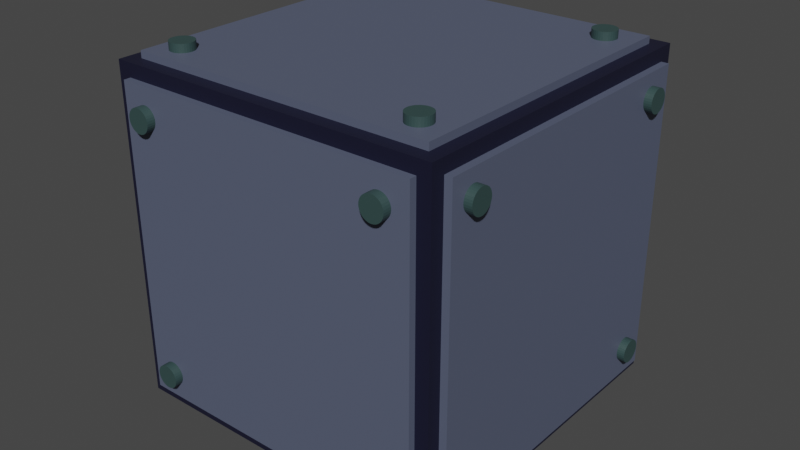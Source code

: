 # Source: RigidBox_Model.blend  (saved by Blender 3.5.10; exported with 4.5.12 LTS)
import bpy
from mathutils import Matrix  # noqa: F401  (used for matrix-valued properties, if any)

bpy.ops.wm.read_factory_settings(use_empty=True)
scene = bpy.context.scene
scene.name = 'Scene'

# ---- collections
col_collection = bpy.data.collections.new('Collection'); scene.collection.children.link(col_collection)

# ---- materials (node trees are filled in below, after node groups)
mat_material = bpy.data.materials.new('Material')
mat_material.alpha_threshold = 0.0
mat_material.use_transparent_shadow = False
mat_material.roughness = 0.5
mat_material.line_color = (0.0, 0.0, 0.0, 1.0)
mat_material_003 = bpy.data.materials.new('Material.003')
mat_material_003.use_transparent_shadow = False
mat_material_004 = bpy.data.materials.new('Material.004')
mat_material_004.use_transparent_shadow = False

# ---- material node trees
mat_material.use_nodes = True; mat_material.node_tree.nodes.clear()
_N = mat_material.node_tree.nodes; _L = mat_material.node_tree.links
n0 = _N.new('ShaderNodeOutputMaterial'); n0.name = 'Material Output'; n0.location = (300, 300)
n1 = _N.new('ShaderNodeBsdfPrincipled'); n1.name = 'Principled BSDF'; n1.location = (10, 300)
n1.distribution = 'GGX'
n1.subsurface_method = 'RANDOM_WALK_SKIN'
n1.inputs[0].default_value = (0.09301, 0.1094, 0.1679, 1.0)
n1.inputs[3].default_value = 1.45
n1.inputs[27].default_value = (0.0, 0.0, 0.0, 1.0)
n1.inputs[28].default_value = 1.0
_L.new(n1.outputs[0], n0.inputs[0])
n0.is_active_output = True
mat_material_003.use_nodes = True; mat_material_003.node_tree.nodes.clear()
_N = mat_material_003.node_tree.nodes; _L = mat_material_003.node_tree.links
n0 = _N.new('ShaderNodeBsdfPrincipled'); n0.name = 'Principled BSDF'; n0.location = (10, 300)
n0.distribution = 'GGX'
n0.subsurface_method = 'RANDOM_WALK_SKIN'
n0.inputs[0].default_value = (0.007315, 0.007658, 0.02538, 1.0)
n0.inputs[3].default_value = 1.45
n0.inputs[27].default_value = (0.0, 0.0, 0.0, 1.0)
n0.inputs[28].default_value = 1.0
n1 = _N.new('ShaderNodeOutputMaterial'); n1.name = 'Material Output'; n1.location = (300, 300)
_L.new(n0.outputs[0], n1.inputs[0])
n1.is_active_output = True
mat_material_004.use_nodes = True; mat_material_004.node_tree.nodes.clear()
_N = mat_material_004.node_tree.nodes; _L = mat_material_004.node_tree.links
n0 = _N.new('ShaderNodeBsdfPrincipled'); n0.name = 'Principled BSDF'; n0.location = (10, 300)
n0.distribution = 'GGX'
n0.subsurface_method = 'RANDOM_WALK_SKIN'
n0.inputs[0].default_value = (0.03269, 0.0668, 0.0651, 1.0)
n0.inputs[3].default_value = 1.45
n0.inputs[27].default_value = (0.0, 0.0, 0.0, 1.0)
n0.inputs[28].default_value = 1.0
n1 = _N.new('ShaderNodeOutputMaterial'); n1.name = 'Material Output'; n1.location = (300, 300)
_L.new(n0.outputs[0], n1.inputs[0])
n1.is_active_output = True

# ---- world
world_world = bpy.data.worlds.new('World'); scene.world = world_world
world_world.use_nodes = True; world_world.node_tree.nodes.clear()
_N = world_world.node_tree.nodes; _L = world_world.node_tree.links
n0 = _N.new('ShaderNodeOutputWorld'); n0.name = 'World Output'; n0.location = (300, 300)
n1 = _N.new('ShaderNodeBackground'); n1.name = 'Background'; n1.location = (10, 300)
n1.inputs[0].default_value = (0.05088, 0.05088, 0.05088, 1.0)
_L.new(n1.outputs[0], n0.inputs[0])
n0.is_active_output = True
world_world.color = (0.05088, 0.05088, 0.05088)
world_world.use_sun_shadow = False
world_world.sun_shadow_jitter_overblur = 0.0

# ---- meshes
me_cube = bpy.data.meshes.new('Cube')
me_cube.from_pydata([(1.0, 0.9192, 0.9192), (1.0, 0.9192, -0.9192), (0.9198, -1.0, 0.9198), (0.9198, -1.0, -0.9198), (-0.92, 0.92, 1.0), (-0.9149, 1.0, -0.9149), (-0.9198, -1.0, 0.9198), (-0.9198, -1.0, -0.9198), (-1.0, -0.9158, -0.9158), (-0.92, -0.92, 1.0), (1.0, -0.9192, 0.9192), (1.0, -0.9192, -0.9192), (0.92, 0.92, 1.0), (0.9149, 1.0, -0.9149), (0.92, -0.92, 1.0), (0.9141, -0.9141, -1.0), (1.0, -1.0, 1.0), (-1.0, -0.9158, 0.9158), (0.9149, 1.0, 0.9149), (-0.9149, 1.0, 0.9149), (0.9141, 0.9141, -1.0), (-1.0, 0.9158, -0.9158), (1.0, 1.0, 1.0), (-1.0, 0.9158, 0.9158), (-0.9141, 0.9141, -1.0), (-0.9141, -0.9141, -1.0), (-1.0, -1.0, 1.0), (-1.0, 1.0, 1.0), (-1.0, 1.0, -1.0), (-1.0, -1.0, -1.0), (1.0, 1.0, -1.0), (1.0, -1.0, -1.0), (-0.9198, -1.041, -0.9198), (-0.9198, -1.041, 0.9198), (0.9198, -1.041, 0.9198), (0.9198, -1.041, -0.9198), (-1.055, 0.9158, -0.9158), (-1.055, -0.9158, -0.9158), (-1.055, -0.9158, 0.9158), (-1.055, 0.9158, 0.9158), (0.92, -0.92, 1.042), (-0.92, -0.92, 1.042), (0.92, 0.92, 1.042), (-0.92, 0.92, 1.042), (1.044, 0.9192, 0.9192), (1.044, 0.9192, -0.9192), (1.044, -0.9192, 0.9192), (1.044, -0.9192, -0.9192), (0.9149, 1.04, -0.9149), (-0.9149, 1.04, -0.9149), (0.9149, 1.04, 0.9149), (-0.9149, 1.04, 0.9149), (-0.9141, 0.9141, -1.04), (-0.9141, -0.9141, -1.04), (0.9141, 0.9141, -1.04), (0.9141, -0.9141, -1.04)], [], [(12, 4, 43, 42), (3, 2, 34, 35), (23, 21, 36, 39), (20, 15, 55, 54), (0, 10, 46, 44), (5, 19, 51, 49), (7, 6, 26, 29), (2, 3, 31, 16), (6, 2, 16, 26), (3, 7, 29, 31), (0, 1, 30, 22), (11, 10, 16, 31), (10, 0, 22, 16), (1, 11, 31, 30), (14, 9, 26, 16), (12, 14, 16, 22), (9, 4, 27, 26), (4, 12, 22, 27), (5, 13, 30, 28), (13, 18, 22, 30), (19, 5, 28, 27), (18, 19, 27, 22), (8, 21, 28, 29), (17, 8, 29, 26), (21, 23, 27, 28), (23, 17, 26, 27), (24, 25, 29, 28), (20, 24, 28, 30), (25, 15, 31, 29), (15, 20, 30, 31), (35, 34, 33, 32), (2, 6, 33, 34), (6, 7, 32, 33), (7, 3, 35, 32), (37, 38, 39, 36), (21, 8, 37, 36), (17, 23, 39, 38), (8, 17, 38, 37), (42, 43, 41, 40), (14, 12, 42, 40), (4, 9, 41, 43), (9, 14, 40, 41), (45, 44, 46, 47), (1, 0, 44, 45), (11, 1, 45, 47), (10, 11, 47, 46), (49, 51, 50, 48), (13, 5, 49, 48), (19, 18, 50, 51), (18, 13, 48, 50), (52, 54, 55, 53), (24, 20, 54, 52), (15, 25, 53, 55), (25, 24, 52, 53)])
me_cube.polygons.foreach_set('material_index', [0, 0, 0, 0, 0, 0, 1, 1, 1, 1, 1, 1, 1, 1, 1, 1, 1, 1, 1, 1, 1, 1, 1, 1, 1, 1, 1, 1, 1, 1, 0, 0, 0, 0, 0, 0, 0, 0, 0, 0, 0, 0, 0, 0, 0, 0, 0, 0, 0, 0, 0, 0, 0, 0])
_uv = me_cube.uv_layers.new(name='UVMap')
_uv.uv.foreach_set('vector', [0.635, 0.51, 0.865, 0.51, 0.865, 0.51, 0.635, 0.51, 0.385, 0.76, 0.615, 0.76, 0.615, 0.76, 0.385, 0.76, 0.6145, 0.2395, 0.3855, 0.2395, 0.3855, 0.2395, 0.6145, 0.2395, 0.3643, 0.5107, 0.3643, 0.7393, 0.3643, 0.7393, 0.3643, 0.5107, 0.6149, 0.5101, 0.6149, 0.7399, 0.6149, 0.7399, 0.6149, 0.5101, 0.3856, 0.2606, 0.6144, 0.2606, 0.6144, 0.2606, 0.3856, 0.2606, 0.385, 0.99, 0.615, 0.99, 0.625, 1.0, 0.375, 1.0, 0.615, 0.76, 0.385, 0.76, 0.375, 0.75, 0.625, 0.75, 0.615, 0.99, 0.615, 0.76, 0.625, 0.75, 0.625, 1.0, 0.385, 0.76, 0.385, 0.99, 0.375, 1.0, 0.375, 0.75, 0.6149, 0.5101, 0.3851, 0.5101, 0.375, 0.5, 0.625, 0.5, 0.3851, 0.7399, 0.6149, 0.7399, 0.625, 0.75, 0.375, 0.75, 0.6149, 0.7399, 0.6149, 0.5101, 0.625, 0.5, 0.625, 0.75, 0.3851, 0.5101, 0.3851, 0.7399, 0.375, 0.75, 0.375, 0.5, 0.635, 0.74, 0.865, 0.74, 0.875, 0.75, 0.625, 0.75, 0.635, 0.51, 0.635, 0.74, 0.625, 0.75, 0.625, 0.5, 0.865, 0.74, 0.865, 0.51, 0.875, 0.5, 0.875, 0.75, 0.865, 0.51, 0.635, 0.51, 0.625, 0.5, 0.875, 0.5, 0.3856, 0.2606, 0.3856, 0.4894, 0.375, 0.5, 0.375, 0.25, 0.3856, 0.4894, 0.6144, 0.4894, 0.625, 0.5, 0.375, 0.5, 0.6144, 0.2606, 0.3856, 0.2606, 0.375, 0.25, 0.625, 0.25, 0.6144, 0.4894, 0.6144, 0.2606, 0.625, 0.25, 0.625, 0.5, 0.3855, 0.01052, 0.3855, 0.2395, 0.375, 0.25, 0.375, 0.0, 0.6145, 0.01052, 0.3855, 0.01052, 0.375, 0.0, 0.625, 0.0, 0.3855, 0.2395, 0.6145, 0.2395, 0.625, 0.25, 0.375, 0.25, 0.6145, 0.2395, 0.6145, 0.01052, 0.625, 0.0, 0.625, 0.25, 0.1357, 0.5107, 0.1357, 0.7393, 0.125, 0.75, 0.125, 0.5, 0.3643, 0.5107, 0.1357, 0.5107, 0.125, 0.5, 0.375, 0.5, 0.1357, 0.7393, 0.3643, 0.7393, 0.375, 0.75, 0.125, 0.75, 0.3643, 0.7393, 0.3643, 0.5107, 0.375, 0.5, 0.375, 0.75, 0.385, 0.76, 0.615, 0.76, 0.615, 0.99, 0.385, 0.99, 0.615, 0.76, 0.615, 0.99, 0.615, 0.99, 0.615, 0.76, 0.615, 0.99, 0.385, 0.99, 0.385, 0.99, 0.615, 0.99, 0.385, 0.99, 0.385, 0.76, 0.385, 0.76, 0.385, 0.99, 0.3855, 0.01052, 0.6145, 0.01052, 0.6145, 0.2395, 0.3855, 0.2395, 0.3855, 0.2395, 0.3855, 0.01052, 0.3855, 0.01052, 0.3855, 0.2395, 0.6145, 0.01052, 0.6145, 0.2395, 0.6145, 0.2395, 0.6145, 0.01052, 0.3855, 0.01052, 0.6145, 0.01052, 0.6145, 0.01052, 0.3855, 0.01052, 0.635, 0.51, 0.865, 0.51, 0.865, 0.74, 0.635, 0.74, 0.635, 0.74, 0.635, 0.51, 0.635, 0.51, 0.635, 0.74, 0.865, 0.51, 0.865, 0.74, 0.865, 0.74, 0.865, 0.51, 0.865, 0.74, 0.635, 0.74, 0.635, 0.74, 0.865, 0.74, 0.3851, 0.5101, 0.6149, 0.5101, 0.6149, 0.7399, 0.3851, 0.7399, 0.3851, 0.5101, 0.6149, 0.5101, 0.6149, 0.5101, 0.3851, 0.5101, 0.3851, 0.7399, 0.3851, 0.5101, 0.3851, 0.5101, 0.3851, 0.7399, 0.6149, 0.7399, 0.3851, 0.7399, 0.3851, 0.7399, 0.6149, 0.7399, 0.3856, 0.2606, 0.6144, 0.2606, 0.6144, 0.4894, 0.3856, 0.4894, 0.3856, 0.4894, 0.3856, 0.2606, 0.3856, 0.2606, 0.3856, 0.4894, 0.6144, 0.2606, 0.6144, 0.4894, 0.6144, 0.4894, 0.6144, 0.2606, 0.6144, 0.4894, 0.3856, 0.4894, 0.3856, 0.4894, 0.6144, 0.4894, 0.1357, 0.5107, 0.3643, 0.5107, 0.3643, 0.7393, 0.1357, 0.7393, 0.1357, 0.5107, 0.3643, 0.5107, 0.3643, 0.5107, 0.1357, 0.5107, 0.3643, 0.7393, 0.1357, 0.7393, 0.1357, 0.7393, 0.3643, 0.7393, 0.1357, 0.7393, 0.1357, 0.5107, 0.1357, 0.5107, 0.1357, 0.7393])
me_cube.materials.append(mat_material)
me_cube.materials.append(mat_material_003)
me_cube.materials.append(mat_material_004)
me_cube.use_mirror_vertex_groups = False
me_cube.update()
me_cylinder = bpy.data.meshes.new('Cylinder')
me_cylinder.from_pydata([(0.0, 1.0, -1.0), (0.0, 1.0, 1.0), (0.1951, 0.9808, -1.0), (0.1951, 0.9808, 1.0), (0.3827, 0.9239, -1.0), (0.3827, 0.9239, 1.0), (0.5556, 0.8315, -1.0), (0.5556, 0.8315, 1.0), (0.7071, 0.7071, -1.0), (0.7071, 0.7071, 1.0), (0.8315, 0.5556, -1.0), (0.8315, 0.5556, 1.0), (0.9239, 0.3827, -1.0), (0.9239, 0.3827, 1.0), (0.9808, 0.1951, -1.0), (0.9808, 0.1951, 1.0), (1.0, 0.0, -1.0), (1.0, 0.0, 1.0), (0.9808, -0.1951, -1.0), (0.9808, -0.1951, 1.0), (0.9239, -0.3827, -1.0), (0.9239, -0.3827, 1.0), (0.8315, -0.5556, -1.0), (0.8315, -0.5556, 1.0), (0.7071, -0.7071, -1.0), (0.7071, -0.7071, 1.0), (0.5556, -0.8315, -1.0), (0.5556, -0.8315, 1.0), (0.3827, -0.9239, -1.0), (0.3827, -0.9239, 1.0), (0.1951, -0.9808, -1.0), (0.1951, -0.9808, 1.0), (0.0, -1.0, -1.0), (0.0, -1.0, 1.0), (-0.1951, -0.9808, -1.0), (-0.1951, -0.9808, 1.0), (-0.3827, -0.9239, -1.0), (-0.3827, -0.9239, 1.0), (-0.5556, -0.8315, -1.0), (-0.5556, -0.8315, 1.0), (-0.7071, -0.7071, -1.0), (-0.7071, -0.7071, 1.0), (-0.8315, -0.5556, -1.0), (-0.8315, -0.5556, 1.0), (-0.9239, -0.3827, -1.0), (-0.9239, -0.3827, 1.0), (-0.9808, -0.1951, -1.0), (-0.9808, -0.1951, 1.0), (-1.0, 0.0, -1.0), (-1.0, 0.0, 1.0), (-0.9808, 0.1951, -1.0), (-0.9808, 0.1951, 1.0), (-0.9239, 0.3827, -1.0), (-0.9239, 0.3827, 1.0), (-0.8315, 0.5556, -1.0), (-0.8315, 0.5556, 1.0), (-0.7071, 0.7071, -1.0), (-0.7071, 0.7071, 1.0), (-0.5556, 0.8315, -1.0), (-0.5556, 0.8315, 1.0), (-0.3827, 0.9239, -1.0), (-0.3827, 0.9239, 1.0), (-0.1951, 0.9808, -1.0), (-0.1951, 0.9808, 1.0)], [], [(0, 1, 3, 2), (2, 3, 5, 4), (4, 5, 7, 6), (6, 7, 9, 8), (8, 9, 11, 10), (10, 11, 13, 12), (12, 13, 15, 14), (14, 15, 17, 16), (16, 17, 19, 18), (18, 19, 21, 20), (20, 21, 23, 22), (22, 23, 25, 24), (24, 25, 27, 26), (26, 27, 29, 28), (28, 29, 31, 30), (30, 31, 33, 32), (32, 33, 35, 34), (34, 35, 37, 36), (36, 37, 39, 38), (38, 39, 41, 40), (40, 41, 43, 42), (42, 43, 45, 44), (44, 45, 47, 46), (46, 47, 49, 48), (48, 49, 51, 50), (50, 51, 53, 52), (52, 53, 55, 54), (54, 55, 57, 56), (56, 57, 59, 58), (58, 59, 61, 60), (3, 1, 63, 61, 59, 57, 55, 53, 51, 49, 47, 45, 43, 41, 39, 37, 35, 33, 31, 29, 27, 25, 23, 21, 19, 17, 15, 13, 11, 9, 7, 5), (60, 61, 63, 62), (62, 63, 1, 0), (0, 2, 4, 6, 8, 10, 12, 14, 16, 18, 20, 22, 24, 26, 28, 30, 32, 34, 36, 38, 40, 42, 44, 46, 48, 50, 52, 54, 56, 58, 60, 62)])
_uv = me_cylinder.uv_layers.new(name='UVMap')
_uv.uv.foreach_set('vector', [1.0, 0.5, 1.0, 1.0, 0.9688, 1.0, 0.9688, 0.5, 0.9688, 0.5, 0.9688, 1.0, 0.9375, 1.0, 0.9375, 0.5, 0.9375, 0.5, 0.9375, 1.0, 0.9062, 1.0, 0.9062, 0.5, 0.9062, 0.5, 0.9062, 1.0, 0.875, 1.0, 0.875, 0.5, 0.875, 0.5, 0.875, 1.0, 0.8438, 1.0, 0.8438, 0.5, 0.8438, 0.5, 0.8438, 1.0, 0.8125, 1.0, 0.8125, 0.5, 0.8125, 0.5, 0.8125, 1.0, 0.7812, 1.0, 0.7812, 0.5, 0.7812, 0.5, 0.7812, 1.0, 0.75, 1.0, 0.75, 0.5, 0.75, 0.5, 0.75, 1.0, 0.7188, 1.0, 0.7188, 0.5, 0.7188, 0.5, 0.7188, 1.0, 0.6875, 1.0, 0.6875, 0.5, 0.6875, 0.5, 0.6875, 1.0, 0.6562, 1.0, 0.6562, 0.5, 0.6562, 0.5, 0.6562, 1.0, 0.625, 1.0, 0.625, 0.5, 0.625, 0.5, 0.625, 1.0, 0.5938, 1.0, 0.5938, 0.5, 0.5938, 0.5, 0.5938, 1.0, 0.5625, 1.0, 0.5625, 0.5, 0.5625, 0.5, 0.5625, 1.0, 0.5312, 1.0, 0.5312, 0.5, 0.5312, 0.5, 0.5312, 1.0, 0.5, 1.0, 0.5, 0.5, 0.5, 0.5, 0.5, 1.0, 0.4688, 1.0, 0.4688, 0.5, 0.4688, 0.5, 0.4688, 1.0, 0.4375, 1.0, 0.4375, 0.5, 0.4375, 0.5, 0.4375, 1.0, 0.4062, 1.0, 0.4062, 0.5, 0.4062, 0.5, 0.4062, 1.0, 0.375, 1.0, 0.375, 0.5, 0.375, 0.5, 0.375, 1.0, 0.3438, 1.0, 0.3438, 0.5, 0.3438, 0.5, 0.3438, 1.0, 0.3125, 1.0, 0.3125, 0.5, 0.3125, 0.5, 0.3125, 1.0, 0.2812, 1.0, 0.2812, 0.5, 0.2812, 0.5, 0.2812, 1.0, 0.25, 1.0, 0.25, 0.5, 0.25, 0.5, 0.25, 1.0, 0.2188, 1.0, 0.2188, 0.5, 0.2188, 0.5, 0.2188, 1.0, 0.1875, 1.0, 0.1875, 0.5, 0.1875, 0.5, 0.1875, 1.0, 0.1562, 1.0, 0.1562, 0.5, 0.1562, 0.5, 0.1562, 1.0, 0.125, 1.0, 0.125, 0.5, 0.125, 0.5, 0.125, 1.0, 0.09375, 1.0, 0.09375, 0.5, 0.09375, 0.5, 0.09375, 1.0, 0.0625, 1.0, 0.0625, 0.5, 0.2968, 0.4854, 0.25, 0.49, 0.2032, 0.4854, 0.1582, 0.4717, 0.1167, 0.4496, 0.08029, 0.4197, 0.05045, 0.3833, 0.02827, 0.3418, 0.01461, 0.2968, 0.01, 0.25, 0.01461, 0.2032, 0.02827, 0.1582, 0.05045, 0.1167, 0.08029, 0.08029, 0.1167, 0.05045, 0.1582, 0.02827, 0.2032, 0.01461, 0.25, 0.01, 0.2968, 0.01461, 0.3418, 0.02827, 0.3833, 0.05045, 0.4197, 0.08029, 0.4496, 0.1167, 0.4717, 0.1582, 0.4854, 0.2032, 0.49, 0.25, 0.4854, 0.2968, 0.4717, 0.3418, 0.4496, 0.3833, 0.4197, 0.4197, 0.3833, 0.4496, 0.3418, 0.4717, 0.0625, 0.5, 0.0625, 1.0, 0.03125, 1.0, 0.03125, 0.5, 0.03125, 0.5, 0.03125, 1.0, 0.0, 1.0, 0.0, 0.5, 0.75, 0.49, 0.7968, 0.4854, 0.8418, 0.4717, 0.8833, 0.4496, 0.9197, 0.4197, 0.9496, 0.3833, 0.9717, 0.3418, 0.9854, 0.2968, 0.99, 0.25, 0.9854, 0.2032, 0.9717, 0.1582, 0.9496, 0.1167, 0.9197, 0.08029, 0.8833, 0.05045, 0.8418, 0.02827, 0.7968, 0.01461, 0.75, 0.01, 0.7032, 0.01461, 0.6582, 0.02827, 0.6167, 0.05045, 0.5803, 0.08029, 0.5504, 0.1167, 0.5283, 0.1582, 0.5146, 0.2032, 0.51, 0.25, 0.5146, 0.2968, 0.5283, 0.3418, 0.5504, 0.3833, 0.5803, 0.4197, 0.6167, 0.4496, 0.6582, 0.4717, 0.7032, 0.4854])
me_cylinder.materials.append(mat_material_004)
me_cylinder.update()
me_cylinder_001 = bpy.data.meshes.new('Cylinder.001')
me_cylinder_001.from_pydata([(0.0, 1.0, -1.0), (0.0, 1.0, 1.0), (0.1951, 0.9808, -1.0), (0.1951, 0.9808, 1.0), (0.3827, 0.9239, -1.0), (0.3827, 0.9239, 1.0), (0.5556, 0.8315, -1.0), (0.5556, 0.8315, 1.0), (0.7071, 0.7071, -1.0), (0.7071, 0.7071, 1.0), (0.8315, 0.5556, -1.0), (0.8315, 0.5556, 1.0), (0.9239, 0.3827, -1.0), (0.9239, 0.3827, 1.0), (0.9808, 0.1951, -1.0), (0.9808, 0.1951, 1.0), (1.0, 0.0, -1.0), (1.0, 0.0, 1.0), (0.9808, -0.1951, -1.0), (0.9808, -0.1951, 1.0), (0.9239, -0.3827, -1.0), (0.9239, -0.3827, 1.0), (0.8315, -0.5556, -1.0), (0.8315, -0.5556, 1.0), (0.7071, -0.7071, -1.0), (0.7071, -0.7071, 1.0), (0.5556, -0.8315, -1.0), (0.5556, -0.8315, 1.0), (0.3827, -0.9239, -1.0), (0.3827, -0.9239, 1.0), (0.1951, -0.9808, -1.0), (0.1951, -0.9808, 1.0), (0.0, -1.0, -1.0), (0.0, -1.0, 1.0), (-0.1951, -0.9808, -1.0), (-0.1951, -0.9808, 1.0), (-0.3827, -0.9239, -1.0), (-0.3827, -0.9239, 1.0), (-0.5556, -0.8315, -1.0), (-0.5556, -0.8315, 1.0), (-0.7071, -0.7071, -1.0), (-0.7071, -0.7071, 1.0), (-0.8315, -0.5556, -1.0), (-0.8315, -0.5556, 1.0), (-0.9239, -0.3827, -1.0), (-0.9239, -0.3827, 1.0), (-0.9808, -0.1951, -1.0), (-0.9808, -0.1951, 1.0), (-1.0, 0.0, -1.0), (-1.0, 0.0, 1.0), (-0.9808, 0.1951, -1.0), (-0.9808, 0.1951, 1.0), (-0.9239, 0.3827, -1.0), (-0.9239, 0.3827, 1.0), (-0.8315, 0.5556, -1.0), (-0.8315, 0.5556, 1.0), (-0.7071, 0.7071, -1.0), (-0.7071, 0.7071, 1.0), (-0.5556, 0.8315, -1.0), (-0.5556, 0.8315, 1.0), (-0.3827, 0.9239, -1.0), (-0.3827, 0.9239, 1.0), (-0.1951, 0.9808, -1.0), (-0.1951, 0.9808, 1.0)], [], [(0, 1, 3, 2), (2, 3, 5, 4), (4, 5, 7, 6), (6, 7, 9, 8), (8, 9, 11, 10), (10, 11, 13, 12), (12, 13, 15, 14), (14, 15, 17, 16), (16, 17, 19, 18), (18, 19, 21, 20), (20, 21, 23, 22), (22, 23, 25, 24), (24, 25, 27, 26), (26, 27, 29, 28), (28, 29, 31, 30), (30, 31, 33, 32), (32, 33, 35, 34), (34, 35, 37, 36), (36, 37, 39, 38), (38, 39, 41, 40), (40, 41, 43, 42), (42, 43, 45, 44), (44, 45, 47, 46), (46, 47, 49, 48), (48, 49, 51, 50), (50, 51, 53, 52), (52, 53, 55, 54), (54, 55, 57, 56), (56, 57, 59, 58), (58, 59, 61, 60), (3, 1, 63, 61, 59, 57, 55, 53, 51, 49, 47, 45, 43, 41, 39, 37, 35, 33, 31, 29, 27, 25, 23, 21, 19, 17, 15, 13, 11, 9, 7, 5), (60, 61, 63, 62), (62, 63, 1, 0), (0, 2, 4, 6, 8, 10, 12, 14, 16, 18, 20, 22, 24, 26, 28, 30, 32, 34, 36, 38, 40, 42, 44, 46, 48, 50, 52, 54, 56, 58, 60, 62)])
_uv = me_cylinder_001.uv_layers.new(name='UVMap')
_uv.uv.foreach_set('vector', [1.0, 0.5, 1.0, 1.0, 0.9688, 1.0, 0.9688, 0.5, 0.9688, 0.5, 0.9688, 1.0, 0.9375, 1.0, 0.9375, 0.5, 0.9375, 0.5, 0.9375, 1.0, 0.9062, 1.0, 0.9062, 0.5, 0.9062, 0.5, 0.9062, 1.0, 0.875, 1.0, 0.875, 0.5, 0.875, 0.5, 0.875, 1.0, 0.8438, 1.0, 0.8438, 0.5, 0.8438, 0.5, 0.8438, 1.0, 0.8125, 1.0, 0.8125, 0.5, 0.8125, 0.5, 0.8125, 1.0, 0.7812, 1.0, 0.7812, 0.5, 0.7812, 0.5, 0.7812, 1.0, 0.75, 1.0, 0.75, 0.5, 0.75, 0.5, 0.75, 1.0, 0.7188, 1.0, 0.7188, 0.5, 0.7188, 0.5, 0.7188, 1.0, 0.6875, 1.0, 0.6875, 0.5, 0.6875, 0.5, 0.6875, 1.0, 0.6562, 1.0, 0.6562, 0.5, 0.6562, 0.5, 0.6562, 1.0, 0.625, 1.0, 0.625, 0.5, 0.625, 0.5, 0.625, 1.0, 0.5938, 1.0, 0.5938, 0.5, 0.5938, 0.5, 0.5938, 1.0, 0.5625, 1.0, 0.5625, 0.5, 0.5625, 0.5, 0.5625, 1.0, 0.5312, 1.0, 0.5312, 0.5, 0.5312, 0.5, 0.5312, 1.0, 0.5, 1.0, 0.5, 0.5, 0.5, 0.5, 0.5, 1.0, 0.4688, 1.0, 0.4688, 0.5, 0.4688, 0.5, 0.4688, 1.0, 0.4375, 1.0, 0.4375, 0.5, 0.4375, 0.5, 0.4375, 1.0, 0.4062, 1.0, 0.4062, 0.5, 0.4062, 0.5, 0.4062, 1.0, 0.375, 1.0, 0.375, 0.5, 0.375, 0.5, 0.375, 1.0, 0.3438, 1.0, 0.3438, 0.5, 0.3438, 0.5, 0.3438, 1.0, 0.3125, 1.0, 0.3125, 0.5, 0.3125, 0.5, 0.3125, 1.0, 0.2812, 1.0, 0.2812, 0.5, 0.2812, 0.5, 0.2812, 1.0, 0.25, 1.0, 0.25, 0.5, 0.25, 0.5, 0.25, 1.0, 0.2188, 1.0, 0.2188, 0.5, 0.2188, 0.5, 0.2188, 1.0, 0.1875, 1.0, 0.1875, 0.5, 0.1875, 0.5, 0.1875, 1.0, 0.1562, 1.0, 0.1562, 0.5, 0.1562, 0.5, 0.1562, 1.0, 0.125, 1.0, 0.125, 0.5, 0.125, 0.5, 0.125, 1.0, 0.09375, 1.0, 0.09375, 0.5, 0.09375, 0.5, 0.09375, 1.0, 0.0625, 1.0, 0.0625, 0.5, 0.2968, 0.4854, 0.25, 0.49, 0.2032, 0.4854, 0.1582, 0.4717, 0.1167, 0.4496, 0.08029, 0.4197, 0.05045, 0.3833, 0.02827, 0.3418, 0.01461, 0.2968, 0.01, 0.25, 0.01461, 0.2032, 0.02827, 0.1582, 0.05045, 0.1167, 0.08029, 0.08029, 0.1167, 0.05045, 0.1582, 0.02827, 0.2032, 0.01461, 0.25, 0.01, 0.2968, 0.01461, 0.3418, 0.02827, 0.3833, 0.05045, 0.4197, 0.08029, 0.4496, 0.1167, 0.4717, 0.1582, 0.4854, 0.2032, 0.49, 0.25, 0.4854, 0.2968, 0.4717, 0.3418, 0.4496, 0.3833, 0.4197, 0.4197, 0.3833, 0.4496, 0.3418, 0.4717, 0.0625, 0.5, 0.0625, 1.0, 0.03125, 1.0, 0.03125, 0.5, 0.03125, 0.5, 0.03125, 1.0, 0.0, 1.0, 0.0, 0.5, 0.75, 0.49, 0.7968, 0.4854, 0.8418, 0.4717, 0.8833, 0.4496, 0.9197, 0.4197, 0.9496, 0.3833, 0.9717, 0.3418, 0.9854, 0.2968, 0.99, 0.25, 0.9854, 0.2032, 0.9717, 0.1582, 0.9496, 0.1167, 0.9197, 0.08029, 0.8833, 0.05045, 0.8418, 0.02827, 0.7968, 0.01461, 0.75, 0.01, 0.7032, 0.01461, 0.6582, 0.02827, 0.6167, 0.05045, 0.5803, 0.08029, 0.5504, 0.1167, 0.5283, 0.1582, 0.5146, 0.2032, 0.51, 0.25, 0.5146, 0.2968, 0.5283, 0.3418, 0.5504, 0.3833, 0.5803, 0.4197, 0.6167, 0.4496, 0.6582, 0.4717, 0.7032, 0.4854])
me_cylinder_001.materials.append(mat_material_004)
me_cylinder_001.update()
me_cylinder_002 = bpy.data.meshes.new('Cylinder.002')
me_cylinder_002.from_pydata([(0.0, 1.0, -1.0), (0.0, 1.0, 1.0), (0.1951, 0.9808, -1.0), (0.1951, 0.9808, 1.0), (0.3827, 0.9239, -1.0), (0.3827, 0.9239, 1.0), (0.5556, 0.8315, -1.0), (0.5556, 0.8315, 1.0), (0.7071, 0.7071, -1.0), (0.7071, 0.7071, 1.0), (0.8315, 0.5556, -1.0), (0.8315, 0.5556, 1.0), (0.9239, 0.3827, -1.0), (0.9239, 0.3827, 1.0), (0.9808, 0.1951, -1.0), (0.9808, 0.1951, 1.0), (1.0, 0.0, -1.0), (1.0, 0.0, 1.0), (0.9808, -0.1951, -1.0), (0.9808, -0.1951, 1.0), (0.9239, -0.3827, -1.0), (0.9239, -0.3827, 1.0), (0.8315, -0.5556, -1.0), (0.8315, -0.5556, 1.0), (0.7071, -0.7071, -1.0), (0.7071, -0.7071, 1.0), (0.5556, -0.8315, -1.0), (0.5556, -0.8315, 1.0), (0.3827, -0.9239, -1.0), (0.3827, -0.9239, 1.0), (0.1951, -0.9808, -1.0), (0.1951, -0.9808, 1.0), (0.0, -1.0, -1.0), (0.0, -1.0, 1.0), (-0.1951, -0.9808, -1.0), (-0.1951, -0.9808, 1.0), (-0.3827, -0.9239, -1.0), (-0.3827, -0.9239, 1.0), (-0.5556, -0.8315, -1.0), (-0.5556, -0.8315, 1.0), (-0.7071, -0.7071, -1.0), (-0.7071, -0.7071, 1.0), (-0.8315, -0.5556, -1.0), (-0.8315, -0.5556, 1.0), (-0.9239, -0.3827, -1.0), (-0.9239, -0.3827, 1.0), (-0.9808, -0.1951, -1.0), (-0.9808, -0.1951, 1.0), (-1.0, 0.0, -1.0), (-1.0, 0.0, 1.0), (-0.9808, 0.1951, -1.0), (-0.9808, 0.1951, 1.0), (-0.9239, 0.3827, -1.0), (-0.9239, 0.3827, 1.0), (-0.8315, 0.5556, -1.0), (-0.8315, 0.5556, 1.0), (-0.7071, 0.7071, -1.0), (-0.7071, 0.7071, 1.0), (-0.5556, 0.8315, -1.0), (-0.5556, 0.8315, 1.0), (-0.3827, 0.9239, -1.0), (-0.3827, 0.9239, 1.0), (-0.1951, 0.9808, -1.0), (-0.1951, 0.9808, 1.0)], [], [(0, 1, 3, 2), (2, 3, 5, 4), (4, 5, 7, 6), (6, 7, 9, 8), (8, 9, 11, 10), (10, 11, 13, 12), (12, 13, 15, 14), (14, 15, 17, 16), (16, 17, 19, 18), (18, 19, 21, 20), (20, 21, 23, 22), (22, 23, 25, 24), (24, 25, 27, 26), (26, 27, 29, 28), (28, 29, 31, 30), (30, 31, 33, 32), (32, 33, 35, 34), (34, 35, 37, 36), (36, 37, 39, 38), (38, 39, 41, 40), (40, 41, 43, 42), (42, 43, 45, 44), (44, 45, 47, 46), (46, 47, 49, 48), (48, 49, 51, 50), (50, 51, 53, 52), (52, 53, 55, 54), (54, 55, 57, 56), (56, 57, 59, 58), (58, 59, 61, 60), (3, 1, 63, 61, 59, 57, 55, 53, 51, 49, 47, 45, 43, 41, 39, 37, 35, 33, 31, 29, 27, 25, 23, 21, 19, 17, 15, 13, 11, 9, 7, 5), (60, 61, 63, 62), (62, 63, 1, 0), (0, 2, 4, 6, 8, 10, 12, 14, 16, 18, 20, 22, 24, 26, 28, 30, 32, 34, 36, 38, 40, 42, 44, 46, 48, 50, 52, 54, 56, 58, 60, 62)])
_uv = me_cylinder_002.uv_layers.new(name='UVMap')
_uv.uv.foreach_set('vector', [1.0, 0.5, 1.0, 1.0, 0.9688, 1.0, 0.9688, 0.5, 0.9688, 0.5, 0.9688, 1.0, 0.9375, 1.0, 0.9375, 0.5, 0.9375, 0.5, 0.9375, 1.0, 0.9062, 1.0, 0.9062, 0.5, 0.9062, 0.5, 0.9062, 1.0, 0.875, 1.0, 0.875, 0.5, 0.875, 0.5, 0.875, 1.0, 0.8438, 1.0, 0.8438, 0.5, 0.8438, 0.5, 0.8438, 1.0, 0.8125, 1.0, 0.8125, 0.5, 0.8125, 0.5, 0.8125, 1.0, 0.7812, 1.0, 0.7812, 0.5, 0.7812, 0.5, 0.7812, 1.0, 0.75, 1.0, 0.75, 0.5, 0.75, 0.5, 0.75, 1.0, 0.7188, 1.0, 0.7188, 0.5, 0.7188, 0.5, 0.7188, 1.0, 0.6875, 1.0, 0.6875, 0.5, 0.6875, 0.5, 0.6875, 1.0, 0.6562, 1.0, 0.6562, 0.5, 0.6562, 0.5, 0.6562, 1.0, 0.625, 1.0, 0.625, 0.5, 0.625, 0.5, 0.625, 1.0, 0.5938, 1.0, 0.5938, 0.5, 0.5938, 0.5, 0.5938, 1.0, 0.5625, 1.0, 0.5625, 0.5, 0.5625, 0.5, 0.5625, 1.0, 0.5312, 1.0, 0.5312, 0.5, 0.5312, 0.5, 0.5312, 1.0, 0.5, 1.0, 0.5, 0.5, 0.5, 0.5, 0.5, 1.0, 0.4688, 1.0, 0.4688, 0.5, 0.4688, 0.5, 0.4688, 1.0, 0.4375, 1.0, 0.4375, 0.5, 0.4375, 0.5, 0.4375, 1.0, 0.4062, 1.0, 0.4062, 0.5, 0.4062, 0.5, 0.4062, 1.0, 0.375, 1.0, 0.375, 0.5, 0.375, 0.5, 0.375, 1.0, 0.3438, 1.0, 0.3438, 0.5, 0.3438, 0.5, 0.3438, 1.0, 0.3125, 1.0, 0.3125, 0.5, 0.3125, 0.5, 0.3125, 1.0, 0.2812, 1.0, 0.2812, 0.5, 0.2812, 0.5, 0.2812, 1.0, 0.25, 1.0, 0.25, 0.5, 0.25, 0.5, 0.25, 1.0, 0.2188, 1.0, 0.2188, 0.5, 0.2188, 0.5, 0.2188, 1.0, 0.1875, 1.0, 0.1875, 0.5, 0.1875, 0.5, 0.1875, 1.0, 0.1562, 1.0, 0.1562, 0.5, 0.1562, 0.5, 0.1562, 1.0, 0.125, 1.0, 0.125, 0.5, 0.125, 0.5, 0.125, 1.0, 0.09375, 1.0, 0.09375, 0.5, 0.09375, 0.5, 0.09375, 1.0, 0.0625, 1.0, 0.0625, 0.5, 0.2968, 0.4854, 0.25, 0.49, 0.2032, 0.4854, 0.1582, 0.4717, 0.1167, 0.4496, 0.08029, 0.4197, 0.05045, 0.3833, 0.02827, 0.3418, 0.01461, 0.2968, 0.01, 0.25, 0.01461, 0.2032, 0.02827, 0.1582, 0.05045, 0.1167, 0.08029, 0.08029, 0.1167, 0.05045, 0.1582, 0.02827, 0.2032, 0.01461, 0.25, 0.01, 0.2968, 0.01461, 0.3418, 0.02827, 0.3833, 0.05045, 0.4197, 0.08029, 0.4496, 0.1167, 0.4717, 0.1582, 0.4854, 0.2032, 0.49, 0.25, 0.4854, 0.2968, 0.4717, 0.3418, 0.4496, 0.3833, 0.4197, 0.4197, 0.3833, 0.4496, 0.3418, 0.4717, 0.0625, 0.5, 0.0625, 1.0, 0.03125, 1.0, 0.03125, 0.5, 0.03125, 0.5, 0.03125, 1.0, 0.0, 1.0, 0.0, 0.5, 0.75, 0.49, 0.7968, 0.4854, 0.8418, 0.4717, 0.8833, 0.4496, 0.9197, 0.4197, 0.9496, 0.3833, 0.9717, 0.3418, 0.9854, 0.2968, 0.99, 0.25, 0.9854, 0.2032, 0.9717, 0.1582, 0.9496, 0.1167, 0.9197, 0.08029, 0.8833, 0.05045, 0.8418, 0.02827, 0.7968, 0.01461, 0.75, 0.01, 0.7032, 0.01461, 0.6582, 0.02827, 0.6167, 0.05045, 0.5803, 0.08029, 0.5504, 0.1167, 0.5283, 0.1582, 0.5146, 0.2032, 0.51, 0.25, 0.5146, 0.2968, 0.5283, 0.3418, 0.5504, 0.3833, 0.5803, 0.4197, 0.6167, 0.4496, 0.6582, 0.4717, 0.7032, 0.4854])
me_cylinder_002.materials.append(mat_material_004)
me_cylinder_002.update()

# ---- objects
ob_cube = bpy.data.objects.new('Cube', me_cube)
ob_cylinder = bpy.data.objects.new('Cylinder', me_cylinder)
ob_cylinder_001 = bpy.data.objects.new('Cylinder.001', me_cylinder_001)
ob_cylinder_002 = bpy.data.objects.new('Cylinder.002', me_cylinder_002)

# ---- transforms, parenting, visibility, modifiers, constraints
ob_cube.location = (0.0, 0.0, 0.0)
ob_cube.scale = (0.5, 0.5, 0.5)
ob_cube.lock_rotations_4d = False
ob_cube.empty_display_type = 'ARROWS'
ob_cube.lineart.crease_threshold = 0.0
ob_cylinder.location = (0.375, 0.375, 0.52)
ob_cylinder.scale = (0.035, 0.035, 0.025)
_m = ob_cylinder.modifiers.new('Array', 'ARRAY')
_m.use_constant_offset = True
_m.constant_offset_displace = (-21.75, 0.0, 0.0)
_m.use_relative_offset = False
_m.relative_offset_displace = (-3.4, 0.0, 0.0)
_m = ob_cylinder.modifiers.new('Array.001', 'ARRAY')
_m.use_constant_offset = True
_m.constant_offset_displace = (0.0, -21.75, 0.0)
_m.use_relative_offset = False
_m = ob_cylinder.modifiers.new('Mirror', 'MIRROR')
_m.use_axis = (False, False, True)
_m.mirror_object = ob_cube
ob_cylinder_001.location = (0.52, 0.375, -0.375)
ob_cylinder_001.rotation_euler = (0.0, 1.571, 0.0)
ob_cylinder_001.scale = (0.035, 0.035, 0.025)
_m = ob_cylinder_001.modifiers.new('Array', 'ARRAY')
_m.use_constant_offset = True
_m.constant_offset_displace = (-21.75, 0.0, 0.0)
_m.use_relative_offset = False
_m.relative_offset_displace = (-3.4, 0.0, 0.0)
_m = ob_cylinder_001.modifiers.new('Array.001', 'ARRAY')
_m.use_constant_offset = True
_m.constant_offset_displace = (0.0, -21.75, 0.0)
_m.use_relative_offset = False
_m = ob_cylinder_001.modifiers.new('Mirror', 'MIRROR')
_m.mirror_object = ob_cube
ob_cylinder_002.location = (0.375, 0.52, 0.375)
ob_cylinder_002.rotation_euler = (1.571, 0.0, 0.0)
ob_cylinder_002.scale = (0.035, 0.035, 0.025)
_m = ob_cylinder_002.modifiers.new('Array', 'ARRAY')
_m.use_constant_offset = True
_m.constant_offset_displace = (-21.75, 0.0, 0.0)
_m.use_relative_offset = False
_m.relative_offset_displace = (-3.4, 0.0, 0.0)
_m = ob_cylinder_002.modifiers.new('Array.001', 'ARRAY')
_m.use_constant_offset = True
_m.constant_offset_displace = (0.0, -21.75, 0.0)
_m.use_relative_offset = False
_m = ob_cylinder_002.modifiers.new('Mirror', 'MIRROR')
_m.use_axis = (False, True, False)
_m.mirror_object = ob_cube

# ---- collection membership
col_collection.objects.link(ob_cube)
col_collection.objects.link(ob_cylinder)
col_collection.objects.link(ob_cylinder_001)
col_collection.objects.link(ob_cylinder_002)

# ---- scene / render settings (as saved in the file)
scene.frame_start = 1; scene.frame_end = 250; scene.frame_set(1)
scene.render.engine = 'BLENDER_EEVEE_NEXT'
scene.cycles.sampling_pattern = 'TABULATED_SOBOL'
scene.view_settings.view_transform = 'Filmic'
bpy.context.view_layer.update()

# ---- added for rendering (the .blend has no active camera and no usable light): camera, sun
cam_auto = bpy.data.cameras.new('AutoCamera')
cam_auto.lens = 50.0
cam_auto.sensor_width = 36.0
cam_auto.clip_end = 1000.0
ob_auto_camera = bpy.data.objects.new('AutoCamera', cam_auto)
scene.collection.objects.link(ob_auto_camera)
ob_auto_camera.location = (1.74676, -2.09612, 1.39741)
ob_auto_camera.rotation_euler = (1.09748, -7.21219e-08, 0.694738)
scene.camera = ob_auto_camera
light_auto_sun = bpy.data.lights.new('AutoSun', 'SUN')
light_auto_sun.energy = 3.0
light_auto_sun.angle = 0.0523599
ob_auto_sun = bpy.data.objects.new('AutoSun', light_auto_sun)
scene.collection.objects.link(ob_auto_sun)
ob_auto_sun.rotation_euler = (0.872665, 0.174533, 0.523599)
bpy.context.view_layer.update()
